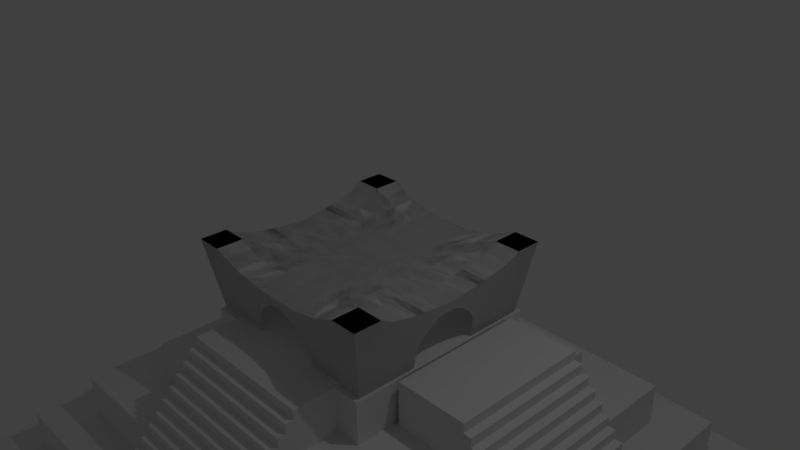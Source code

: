 # Source: Pyramid.blend  (saved by Blender 2.78.0; exported with 4.5.12 LTS)
import bpy
from mathutils import Matrix  # noqa: F401  (used for matrix-valued properties, if any)

bpy.ops.wm.read_factory_settings(use_empty=True)
scene = bpy.context.scene
scene.name = 'Scene'

# ---- collections
col_collection_1 = bpy.data.collections.new('Collection 1'); scene.collection.children.link(col_collection_1)

# ---- materials (node trees are filled in below, after node groups)
mat_material_008 = bpy.data.materials.new('Material.008')
mat_material_008.alpha_threshold = 0.0
mat_material_008.use_transparent_shadow = False
mat_material_008.roughness = 0.5
mat_material_008.line_color = (0.0, 0.0, 0.0, 1.0)
mat_material_009 = bpy.data.materials.new('Material.009')
mat_material_009.alpha_threshold = 0.0
mat_material_009.use_transparent_shadow = False
mat_material_009.roughness = 0.5
mat_material_009.line_color = (0.0, 0.0, 0.0, 1.0)
mat_material = bpy.data.materials.new('Material')
mat_material.alpha_threshold = 0.0
mat_material.use_transparent_shadow = False
mat_material.roughness = 0.5
mat_material.line_color = (0.0, 0.0, 0.0, 1.0)
mat_material_003 = bpy.data.materials.new('Material.003')
mat_material_003.alpha_threshold = 0.0
mat_material_003.use_transparent_shadow = False
mat_material_003.roughness = 0.5
mat_material_003.line_color = (0.0, 0.0, 0.0, 1.0)

# ---- material node trees

# ---- world
world_world = bpy.data.worlds.new('World'); scene.world = world_world
world_world.color = (0.05088, 0.05088, 0.05088)
world_world.use_sun_shadow = False
world_world.sun_shadow_jitter_overblur = 0.0
world_world.cycles.sampling_method = 'MANUAL'

# ---- cameras
cam_camera = bpy.data.cameras.new('Camera')
cam_camera.clip_end = 100.0
cam_camera.lens = 35.0
cam_camera.sensor_width = 32.0
cam_camera.sensor_height = 18.0
cam_camera.ortho_scale = 7.314
cam_camera.dof.focus_distance = 0.0
cam_camera.dof.aperture_fstop = 128.0

# ---- lights
light_lamp = bpy.data.lights.new('Lamp', 'POINT')
light_lamp.transmission_factor = 0.0
light_lamp.cutoff_distance = 30.0
light_lamp.energy = 100.0
light_lamp.shadow_buffer_clip_start = 1.001
light_lamp.shadow_soft_size = 0.1
light_lamp.shadow_maximum_resolution = 0.006
light_lamp.use_absolute_resolution = True

# ---- meshes
me_cube = bpy.data.meshes.new('Cube')
me_cube.from_pydata([(-4.867, -4.836, -4.972), (-1.384, -1.431, -0.8363), (-4.867, -4.836, -4.352), (-4.359, -4.318, -4.352), (-4.359, -4.318, -3.868), (-3.924, -3.944, -3.868), (-3.924, -3.944, -3.207), (-3.364, -3.429, -3.207), (-3.364, -3.429, -2.647), (-2.762, -2.792, -2.647), (-2.762, -2.792, -2.017), (-2.026, -2.021, -2.017), (-2.026, -2.021, -1.447), (-1.384, -1.431, -1.447), (0.0, 0.0, -4.972), (0.0, 0.0, -0.8363), (0.0, -1.431, -1.447), (0.0, -2.021, -1.447), (0.0, -2.021, -2.017), (0.0, -2.792, -2.017), (0.0, -2.792, -2.647), (0.0, -3.429, -2.647), (0.0, -3.429, -3.207), (0.0, -3.944, -3.207), (0.0, -3.944, -3.868), (0.0, -4.318, -3.868), (0.0, -4.318, -4.352), (0.0, -4.836, -4.352), (0.0, -1.431, -0.8363), (0.0, -4.836, -4.972), (-4.867, 0.0, -4.972), (-1.384, 0.0, -0.8363), (-4.867, 0.0, -4.352), (-4.359, 0.0, -4.352), (-4.359, 0.0, -3.868), (-3.924, 0.0, -3.868), (-3.924, 0.0, -3.207), (-3.364, 0.0, -3.207), (-3.364, 0.0, -2.647), (-2.762, 0.0, -2.647), (-2.762, 0.0, -2.017), (-2.026, 0.0, -2.017), (-2.026, 0.0, -1.447), (-1.384, 0.0, -1.447), (-2.026, -2.021, -1.447)], [], [(16, 28, 1, 13), (15, 31, 1, 28), (29, 27, 2, 0), (27, 26, 3, 2), (26, 25, 4, 3), (25, 24, 5, 4), (24, 23, 6, 5), (23, 22, 7, 6), (22, 21, 8, 7), (21, 20, 9, 8), (20, 19, 10, 9), (19, 18, 11, 10), (18, 17, 12, 11), (17, 16, 13, 12), (30, 14, 29, 0), (12, 13, 43, 42), (11, 12, 42, 41), (10, 11, 41, 40), (9, 10, 40, 39), (8, 9, 39, 38), (7, 8, 38, 37), (6, 7, 37, 36), (5, 6, 36, 35), (4, 5, 35, 34), (3, 4, 34, 33), (2, 3, 33, 32), (0, 2, 32, 30), (13, 1, 31, 43)])
me_cube.materials.append(mat_material_008)
me_cube.use_remesh_preserve_volume = False
me_cube.use_remesh_preserve_attributes = False
me_cube.use_mirror_vertex_groups = False
me_cube.update()
me_cube_003 = bpy.data.meshes.new('Cube.003')
me_cube_003.from_pydata([(-1.1, -0.09625, -0.05743), (-1.506, -1.54, 0.1961), (-1.344, -1.354, -0.85), (-0.5513, -0.2887, -0.03996), (-1.344, -0.677, -0.85), (-1.344, -1.015, -0.85), (-1.506, -1.155, 0.1961), (-1.482, -0.7804, 0.03848), (-1.472, -0.385, -0.02593), (-1.344, -0.8462, -0.85), (-1.49, -0.9833, 0.0947), (-1.344, -0.4994, -0.85), (-1.476, -0.5775, 0.001066), (-0.1838, -0.2887, -0.05044), (-1.468, -0.1925, -0.04693), (-0.3766, -1.499, -0.04004), (-0.7532, -1.511, 0.03287), (-1.13, -1.54, 0.1961), (-1.103, -0.2887, -0.03643), (-0.7351, -0.2887, -0.03643), (-1.44, -0.18, -0.2393), (-0.7331, -0.09625, -0.05743), (-0.3665, -0.09625, -0.05743), (-1.443, -0.5601, -0.2117), (-0.6722, -0.677, -0.85), (-1.008, -0.677, -0.85), (-1.454, -0.949, -0.1415), (-0.6722, -1.015, -0.85), (-1.008, -1.015, -0.85), (-1.426, -0.3046, -0.3224), (-0.6722, -0.8462, -0.85), (-1.008, -0.8462, -0.85), (-1.448, -0.7545, -0.1836), (-0.6722, -0.4994, -0.85), (-1.008, -0.4994, -0.85), (-1.466, -1.12, -0.06546), (-0.3675, -0.2887, -0.04349), (-1.008, -1.354, -0.85), (-0.6722, -1.354, -0.85), (-1.104, -0.385, -0.02593), (-0.7361, -0.385, -0.03371), (-0.368, -0.385, -0.04004), (-1.112, -0.7804, 0.03848), (-0.7411, -0.7804, 0.01153), (-0.3706, -0.7804, -0.04004), (-1.13, -1.155, 0.1961), (-0.7532, -1.155, 0.03287), (-0.3766, -1.155, -0.04004), (-1.118, -0.9833, 0.0947), (-0.7451, -0.9833, 0.03287), (-0.3726, -0.9833, -0.04004), (-1.107, -0.5775, 0.001066), (-0.7381, -0.5775, -0.0106), (-0.369, -0.5775, -0.04004), (-1.101, -0.1925, -0.04693), (-0.7341, -0.1925, -0.04693), (-0.367, -0.1925, -0.04693), (-1.425, -1.447, -0.327), (-1.47, -0.2887, -0.03643), (-1.425, -1.085, -0.327), (-1.413, -0.7287, -0.4058), (-1.404, -0.435, -0.4649), (-1.417, -0.9148, -0.3777), (-1.391, -0.4751, -0.5452), (-0.09163, -0.09625, -0.06136), (-0.276, -0.385, -0.04438), (-0.7127, -1.432, -0.4086), (-1.069, -1.447, -0.327), (-0.2749, -0.09625, -0.05874), (-1.385, -1.05, -0.5885), (-1.379, -0.7028, -0.6279), (-1.381, -0.8805, -0.6138), (-1.377, -0.4927, -0.6372), (-1.444, -0.1, -0.2108), (-1.466, -1.493, -0.06546), (-0.6924, -1.393, -0.6293), (-1.039, -1.4, -0.5885), (-1.385, -1.4, -0.5885), (-0.184, -0.385, -0.04872), (-0.1853, -0.7804, -0.04872), (-0.1883, -1.155, -0.04872), (-0.1863, -0.9833, -0.04872), (-0.1845, -0.5775, -0.04872), (-0.1835, -0.1925, -0.05217), (-0.1883, -1.498, -0.04872), (-0.2824, -1.498, -0.04438), (-0.5649, -1.504, -0.003587), (-0.5498, -0.09625, -0.05743), (-1.466, -0.09625, -0.05743), (-0.5041, -0.677, -0.85), (-0.5041, -1.015, -0.85), (-0.5041, -0.8462, -0.85), (-0.5041, -0.4994, -0.85), (-0.1833, -0.09625, -0.06005), (-0.5041, -1.354, -0.85), (-0.5521, -0.385, -0.03785), (-0.5558, -0.7804, -0.01425), (-0.5649, -1.155, -0.003586), (-0.5588, -0.9833, -0.003585), (-0.5536, -0.5775, -0.03018), (-0.5506, -0.1925, -0.04693), (-0.4718, -1.404, -0.5666), (-0.5, -1.381, -0.7011), (-0.3713, -1.435, -0.3944), (-0.7329, -1.472, -0.1879), (-1.099, -1.493, -0.06546), (-0.1977, -1.461, -0.249), (-0.434, -1.42, -0.478), (-0.2779, -0.7804, -0.04438), (-0.2824, -1.155, -0.04438), (-0.2794, -0.9833, -0.04438), (-0.2768, -0.5775, -0.04438), (-0.2753, -0.1925, -0.04955), (-0.2893, -1.449, -0.3145), (-0.09201, -0.385, -0.05306), (-0.09264, -0.7804, -0.05306), (-0.09415, -1.155, -0.05306), (-0.09314, -0.9833, -0.05306), (-0.09226, -0.5775, -0.05306), (-0.09176, -0.1925, -0.05478), (-0.1109, -1.468, -0.2065), (-0.09415, -1.497, -0.05306), (-1.432, -0.2548, -0.2842), (-0.2757, -0.2887, -0.04696), (-0.09189, -0.2887, -0.05392), (-1.446, -1.103, -0.1962), (-1.431, -0.7416, -0.2947), (-1.416, -0.377, -0.3883), (-1.436, -0.9319, -0.2596), (-1.416, -0.5176, -0.3868), (-0.7228, -1.452, -0.2982), (-1.084, -1.47, -0.1962), (-1.446, -1.47, -0.1962), (-0.4529, -1.412, -0.5223), (-1.365, -1.033, -0.7193), (-1.362, -0.6899, -0.7389), (-1.363, -0.8634, -0.7319), (-1.361, -0.496, -0.7436), (-0.6823, -1.374, -0.7397), (-1.023, -1.377, -0.7193), (-1.365, -1.377, -0.7193), (-0.5021, -1.367, -0.7756), (1.1, -0.09625, -0.05743), (1.506, -1.54, 0.1961), (1.344, -1.354, -0.85), (0.5513, -0.2887, -0.03996), (1.344, -0.677, -0.85), (1.344, -1.015, -0.85), (1.506, -1.155, 0.1961), (1.482, -0.7804, 0.03848), (1.472, -0.385, -0.02593), (1.344, -0.8462, -0.85), (1.49, -0.9833, 0.0947), (1.344, -0.4994, -0.85), (1.476, -0.5775, 0.001066), (0.1838, -0.2887, -0.05044), (1.468, -0.1925, -0.04693), (0.0, -1.496, -0.0574), (0.0, -0.385, -0.0574), (0.0, -0.7804, -0.0574), (0.0, -1.155, -0.0574), (0.0, -0.9833, -0.0574), (0.0, -0.5775, -0.0574), (0.0, -0.1925, -0.0574), (0.3766, -1.499, -0.04004), (0.7532, -1.511, 0.03287), (1.13, -1.54, 0.1961), (0.0, -1.471, -0.1929), (1.103, -0.2887, -0.03643), (0.7351, -0.2887, -0.03643), (1.44, -0.18, -0.2393), (0.7331, -0.09625, -0.05743), (0.3665, -0.09625, -0.05743), (1.443, -0.5601, -0.2117), (0.6722, -0.677, -0.85), (1.008, -0.677, -0.85), (1.454, -0.949, -0.1415), (0.6722, -1.015, -0.85), (1.008, -1.015, -0.85), (1.426, -0.3046, -0.3224), (0.6722, -0.8462, -0.85), (1.008, -0.8462, -0.85), (1.448, -0.7545, -0.1836), (0.6722, -0.4994, -0.85), (1.008, -0.4994, -0.85), (1.466, -1.12, -0.06546), (0.3675, -0.2887, -0.04349), (0.0, -0.2887, -0.0574), (1.008, -1.354, -0.85), (0.6722, -1.354, -0.85), (1.104, -0.385, -0.02593), (0.7361, -0.385, -0.03371), (0.368, -0.385, -0.04004), (1.112, -0.7804, 0.03848), (0.7411, -0.7804, 0.01153), (0.3706, -0.7804, -0.04004), (1.13, -1.155, 0.1961), (0.7532, -1.155, 0.03287), (0.3766, -1.155, -0.04004), (1.118, -0.9833, 0.0947), (0.7451, -0.9833, 0.03287), (0.3726, -0.9833, -0.04004), (1.107, -0.5775, 0.001066), (0.7381, -0.5775, -0.0106), (0.369, -0.5775, -0.04004), (1.101, -0.1925, -0.04693), (0.7341, -0.1925, -0.04693), (0.367, -0.1925, -0.04693), (1.425, -1.447, -0.327), (1.47, -0.2887, -0.03643), (1.425, -1.085, -0.327), (1.413, -0.7287, -0.4058), (1.404, -0.435, -0.4649), (1.417, -0.9148, -0.3777), (1.391, -0.4751, -0.5452), (0.09163, -0.09625, -0.06136), (0.276, -0.385, -0.04438), (0.7127, -1.432, -0.4086), (1.069, -1.447, -0.327), (0.2749, -0.09625, -0.05874), (1.385, -1.05, -0.5885), (1.379, -0.7028, -0.6279), (0.0, -0.09625, -0.06266), (1.381, -0.8805, -0.6138), (1.377, -0.4927, -0.6372), (1.444, -0.1, -0.2108), (1.466, -1.493, -0.06546), (0.6924, -1.393, -0.6293), (1.039, -1.4, -0.5885), (1.385, -1.4, -0.5885), (0.184, -0.385, -0.04872), (0.1853, -0.7804, -0.04872), (0.1883, -1.155, -0.04872), (0.1863, -0.9833, -0.04872), (0.1845, -0.5775, -0.04872), (0.1835, -0.1925, -0.05217), (0.1883, -1.498, -0.04872), (0.2824, -1.498, -0.04438), (0.5649, -1.504, -0.003587), (0.5498, -0.09625, -0.05743), (1.466, -0.09625, -0.05743), (0.5041, -0.677, -0.85), (0.5041, -1.015, -0.85), (0.5041, -0.8462, -0.85), (0.5041, -0.4994, -0.85), (0.1833, -0.09625, -0.06005), (0.5041, -1.354, -0.85), (0.5521, -0.385, -0.03785), (0.5558, -0.7804, -0.01425), (0.5649, -1.155, -0.003586), (0.5588, -0.9833, -0.003585), (0.5536, -0.5775, -0.03018), (0.5506, -0.1925, -0.04693), (0.4718, -1.404, -0.5666), (0.5, -1.381, -0.7011), (0.3713, -1.435, -0.3944), (0.7329, -1.472, -0.1879), (1.099, -1.493, -0.06546), (0.1977, -1.461, -0.249), (0.434, -1.42, -0.478), (0.2779, -0.7804, -0.04438), (0.2824, -1.155, -0.04438), (0.2794, -0.9833, -0.04438), (0.2768, -0.5775, -0.04438), (0.2753, -0.1925, -0.04955), (0.2893, -1.449, -0.3145), (0.09201, -0.385, -0.05306), (0.09264, -0.7804, -0.05306), (0.09415, -1.155, -0.05306), (0.09314, -0.9833, -0.05306), (0.09226, -0.5775, -0.05306), (0.09176, -0.1925, -0.05478), (0.1109, -1.468, -0.2065), (0.09415, -1.497, -0.05306), (1.432, -0.2548, -0.2842), (0.2757, -0.2887, -0.04696), (0.09189, -0.2887, -0.05392), (1.446, -1.103, -0.1962), (1.431, -0.7416, -0.2947), (1.416, -0.377, -0.3883), (1.436, -0.9319, -0.2596), (1.416, -0.5176, -0.3868), (0.7228, -1.452, -0.2982), (1.084, -1.47, -0.1962), (1.446, -1.47, -0.1962), (0.4529, -1.412, -0.5223), (1.365, -1.033, -0.7193), (1.362, -0.6899, -0.7389), (1.363, -0.8634, -0.7319), (1.361, -0.496, -0.7436), (0.6823, -1.374, -0.7397), (1.023, -1.377, -0.7193), (1.365, -1.377, -0.7193), (0.5021, -1.367, -0.7756), (0.0, -1.015, -0.85), (0.0, -1.354, -0.85), (0.0, -1.015, -0.85), (0.0, -0.8462, -0.85), (0.0, -0.677, -0.85), (0.0, -0.8462, -0.85), (0.0, -0.677, -0.85), (0.0, -0.4994, -0.85), (-1.1, 0.09625, -0.05743), (-1.506, 1.54, 0.1961), (-1.344, 1.354, -0.85), (-1.464, 0.0, -0.06793), (-0.5513, 0.2887, -0.03996), (-1.344, 0.677, -0.85), (-1.344, 1.015, -0.85), (-1.506, 1.155, 0.1961), (-1.482, 0.7804, 0.03848), (-1.472, 0.385, -0.02593), (-1.344, 0.8462, -0.85), (-1.49, 0.9833, 0.0947), (-1.344, 0.4994, -0.85), (-1.476, 0.5775, 0.001066), (-0.1838, 0.2887, -0.05044), (-1.468, 0.1925, -0.04693), (-0.3766, 1.499, -0.04004), (-0.7532, 1.511, 0.03287), (-1.13, 1.54, 0.1961), (-1.103, 0.2887, -0.03643), (-0.7351, 0.2887, -0.03643), (-1.44, 0.18, -0.2393), (-0.7331, 0.09625, -0.05743), (-0.3665, 0.09625, -0.05743), (-1.443, 0.5601, -0.2117), (-0.6722, 0.677, -0.85), (-1.008, 0.677, -0.85), (-1.454, 0.949, -0.1415), (-0.6722, 1.015, -0.85), (-1.008, 1.015, -0.85), (-1.426, 0.3046, -0.3224), (-0.6722, 0.8462, -0.85), (-1.008, 0.8462, -0.85), (-1.448, 0.7545, -0.1836), (-0.6722, 0.4994, -0.85), (-1.008, 0.4994, -0.85), (-1.466, 1.12, -0.06546), (-0.3675, 0.2887, -0.04349), (-1.008, 1.354, -0.85), (-0.6722, 1.354, -0.85), (-1.445, 0.0, -0.2008), (-1.098, 0.0, -0.06793), (-0.7321, 0.0, -0.06793), (-0.366, 0.0, -0.06793), (-1.104, 0.385, -0.02593), (-0.7361, 0.385, -0.03371), (-0.368, 0.385, -0.04004), (-1.112, 0.7804, 0.03848), (-0.7411, 0.7804, 0.01153), (-0.3706, 0.7804, -0.04004), (-1.13, 1.155, 0.1961), (-0.7532, 1.155, 0.03287), (-0.3766, 1.155, -0.04004), (-1.118, 0.9833, 0.0947), (-0.7451, 0.9833, 0.03287), (-0.3726, 0.9833, -0.04004), (-1.107, 0.5775, 0.001066), (-0.7381, 0.5775, -0.0106), (-0.369, 0.5775, -0.04004), (-1.101, 0.1925, -0.04693), (-0.7341, 0.1925, -0.04693), (-0.367, 0.1925, -0.04693), (-1.425, 1.447, -0.327), (-1.47, 0.2887, -0.03643), (-1.425, 1.085, -0.327), (-1.413, 0.7287, -0.4058), (-1.404, 0.435, -0.4649), (-1.417, 0.9148, -0.3777), (-1.391, 0.4751, -0.5452), (-0.09163, 0.09625, -0.06136), (-0.2745, 0.0, -0.06793), (-0.276, 0.385, -0.04438), (-0.7127, 1.432, -0.4086), (-1.069, 1.447, -0.327), (-0.2749, 0.09625, -0.05874), (-1.385, 1.05, -0.5885), (-1.379, 0.7028, -0.6279), (-1.381, 0.8805, -0.6138), (-1.377, 0.4927, -0.6372), (-1.444, 0.1, -0.2108), (-1.466, 1.493, -0.06546), (-0.6924, 1.393, -0.6293), (-1.039, 1.4, -0.5885), (-1.385, 1.4, -0.5885), (-0.183, 0.0, -0.06793), (-0.184, 0.385, -0.04872), (-0.1853, 0.7804, -0.04872), (-0.1883, 1.155, -0.04872), (-0.1863, 0.9833, -0.04872), (-0.1845, 0.5775, -0.04872), (-0.1835, 0.1925, -0.05217), (-0.1883, 1.498, -0.04872), (-0.2824, 1.498, -0.04438), (-0.5649, 1.504, -0.003587), (-0.5498, 0.09625, -0.05743), (-1.466, 0.09625, -0.05743), (-0.5041, 0.677, -0.85), (-0.5041, 1.015, -0.85), (-0.5041, 0.8462, -0.85), (-0.5041, 0.4994, -0.85), (-0.1833, 0.09625, -0.06005), (-0.5041, 1.354, -0.85), (-0.5491, 0.0, -0.06793), (-0.5521, 0.385, -0.03785), (-0.5558, 0.7804, -0.01425), (-0.5649, 1.155, -0.003586), (-0.5588, 0.9833, -0.003585), (-0.5536, 0.5775, -0.03018), (-0.5506, 0.1925, -0.04693), (-0.4718, 1.404, -0.5666), (-0.5, 1.381, -0.7011), (-0.3713, 1.435, -0.3944), (-0.7329, 1.472, -0.1879), (-1.099, 1.493, -0.06546), (-0.1977, 1.461, -0.249), (-0.434, 1.42, -0.478), (-0.2779, 0.7804, -0.04438), (-0.2824, 1.155, -0.04438), (-0.2794, 0.9833, -0.04438), (-0.2768, 0.5775, -0.04438), (-0.2753, 0.1925, -0.04955), (-0.2893, 1.449, -0.3145), (-0.09151, 0.0, -0.06793), (-0.09201, 0.385, -0.05306), (-0.09264, 0.7804, -0.05306), (-0.09415, 1.155, -0.05306), (-0.09314, 0.9833, -0.05306), (-0.09226, 0.5775, -0.05306), (-0.09176, 0.1925, -0.05478), (-0.1109, 1.468, -0.2065), (-0.09415, 1.497, -0.05306), (-1.432, 0.2548, -0.2842), (-0.2757, 0.2887, -0.04696), (-0.09189, 0.2887, -0.05392), (-1.446, 1.103, -0.1962), (-1.431, 0.7416, -0.2947), (-1.416, 0.377, -0.3883), (-1.436, 0.9319, -0.2596), (-1.416, 0.5176, -0.3868), (-0.7228, 1.452, -0.2982), (-1.084, 1.47, -0.1962), (-1.446, 1.47, -0.1962), (-0.4529, 1.412, -0.5223), (-1.365, 1.033, -0.7193), (-1.362, 0.6899, -0.7389), (-1.363, 0.8634, -0.7319), (-1.361, 0.496, -0.7436), (-0.6823, 1.374, -0.7397), (-1.023, 1.377, -0.7193), (-1.365, 1.377, -0.7193), (-0.5021, 1.367, -0.7756), (-1.344, 0.0, -0.85), (-1.008, 0.0, -0.85), (-0.6722, 0.0, -0.85), (-1.008, 0.0, -0.85), (-0.6722, 0.0, -0.85), (-0.5041, 0.0, -0.85), (-0.5041, 0.0, -0.85), (1.1, 0.09625, -0.05743), (1.506, 1.54, 0.1961), (1.344, 1.354, -0.85), (1.464, 0.0, -0.06793), (0.5513, 0.2887, -0.03996), (1.344, 0.677, -0.85), (1.344, 1.015, -0.85), (1.506, 1.155, 0.1961), (1.482, 0.7804, 0.03848), (1.472, 0.385, -0.02593), (1.344, 0.8462, -0.85), (1.49, 0.9833, 0.0947), (1.344, 0.4994, -0.85), (1.476, 0.5775, 0.001066), (0.1838, 0.2887, -0.05044), (1.468, 0.1925, -0.04693), (0.0, 1.496, -0.0574), (0.0, 0.0, -0.06793), (0.0, 0.385, -0.0574), (0.0, 0.7804, -0.0574), (0.0, 1.155, -0.0574), (0.0, 0.9833, -0.0574), (0.0, 0.5775, -0.0574), (0.0, 0.1925, -0.0574), (0.3766, 1.499, -0.04004), (0.7532, 1.511, 0.03287), (1.13, 1.54, 0.1961), (0.0, 1.471, -0.1929), (1.103, 0.2887, -0.03643), (0.7351, 0.2887, -0.03643), (1.44, 0.18, -0.2393), (0.7331, 0.09625, -0.05743), (0.3665, 0.09625, -0.05743), (1.443, 0.5601, -0.2117), (0.6722, 0.677, -0.85), (1.008, 0.677, -0.85), (1.454, 0.949, -0.1415), (0.6722, 1.015, -0.85), (1.008, 1.015, -0.85), (1.426, 0.3046, -0.3224), (0.6722, 0.8462, -0.85), (1.008, 0.8462, -0.85), (1.448, 0.7545, -0.1836), (0.6722, 0.4994, -0.85), (1.008, 0.4994, -0.85), (1.466, 1.12, -0.06546), (0.3675, 0.2887, -0.04349), (0.0, 0.2887, -0.0574), (1.008, 1.354, -0.85), (0.6722, 1.354, -0.85), (1.445, 0.0, -0.2008), (1.098, 0.0, -0.06793), (0.7321, 0.0, -0.06793), (0.366, 0.0, -0.06793), (1.104, 0.385, -0.02593), (0.7361, 0.385, -0.03371), (0.368, 0.385, -0.04004), (1.112, 0.7804, 0.03848), (0.7411, 0.7804, 0.01153), (0.3706, 0.7804, -0.04004), (1.13, 1.155, 0.1961), (0.7532, 1.155, 0.03287), (0.3766, 1.155, -0.04004), (1.118, 0.9833, 0.0947), (0.7451, 0.9833, 0.03287), (0.3726, 0.9833, -0.04004), (1.107, 0.5775, 0.001066), (0.7381, 0.5775, -0.0106), (0.369, 0.5775, -0.04004), (1.101, 0.1925, -0.04693), (0.7341, 0.1925, -0.04693), (0.367, 0.1925, -0.04693), (1.425, 1.447, -0.327), (1.47, 0.2887, -0.03643), (1.425, 1.085, -0.327), (1.413, 0.7287, -0.4058), (1.404, 0.435, -0.4649), (1.417, 0.9148, -0.3777), (1.391, 0.4751, -0.5452), (0.09163, 0.09625, -0.06136), (0.2745, 0.0, -0.06793), (0.276, 0.385, -0.04438), (0.7127, 1.432, -0.4086), (1.069, 1.447, -0.327), (0.2749, 0.09625, -0.05874), (1.385, 1.05, -0.5885), (1.379, 0.7028, -0.6279), (0.0, 0.09625, -0.06266), (1.381, 0.8805, -0.6138), (1.377, 0.4927, -0.6372), (1.444, 0.1, -0.2108), (1.466, 1.493, -0.06546), (0.6924, 1.393, -0.6293), (1.039, 1.4, -0.5885), (1.385, 1.4, -0.5885), (0.183, 0.0, -0.06793), (0.184, 0.385, -0.04872), (0.1853, 0.7804, -0.04872), (0.1883, 1.155, -0.04872), (0.1863, 0.9833, -0.04872), (0.1845, 0.5775, -0.04872), (0.1835, 0.1925, -0.05217), (0.1883, 1.498, -0.04872), (0.2824, 1.498, -0.04438), (0.5649, 1.504, -0.003587), (0.5498, 0.09625, -0.05743), (1.466, 0.09625, -0.05743), (0.5041, 0.677, -0.85), (0.5041, 1.015, -0.85), (0.5041, 0.8462, -0.85), (0.5041, 0.4994, -0.85), (0.1833, 0.09625, -0.06005), (0.5041, 1.354, -0.85), (0.5491, 0.0, -0.06793), (0.5521, 0.385, -0.03785), (0.5558, 0.7804, -0.01425), (0.5649, 1.155, -0.003586), (0.5588, 0.9833, -0.003585), (0.5536, 0.5775, -0.03018), (0.5506, 0.1925, -0.04693), (0.4718, 1.404, -0.5666), (0.5, 1.381, -0.7011), (0.3713, 1.435, -0.3944), (0.7329, 1.472, -0.1879), (1.099, 1.493, -0.06546), (0.1977, 1.461, -0.249), (0.434, 1.42, -0.478), (0.2779, 0.7804, -0.04438), (0.2824, 1.155, -0.04438), (0.2794, 0.9833, -0.04438), (0.2768, 0.5775, -0.04438), (0.2753, 0.1925, -0.04955), (0.2893, 1.449, -0.3145), (0.09151, 0.0, -0.06793), (0.09201, 0.385, -0.05306), (0.09264, 0.7804, -0.05306), (0.09415, 1.155, -0.05306), (0.09314, 0.9833, -0.05306), (0.09226, 0.5775, -0.05306), (0.09176, 0.1925, -0.05478), (0.1109, 1.468, -0.2065), (0.09415, 1.497, -0.05306), (1.432, 0.2548, -0.2842), (0.2757, 0.2887, -0.04696), (0.09189, 0.2887, -0.05392), (1.446, 1.103, -0.1962), (1.431, 0.7416, -0.2947), (1.416, 0.377, -0.3883), (1.436, 0.9319, -0.2596), (1.416, 0.5176, -0.3868), (0.7228, 1.452, -0.2982), (1.084, 1.47, -0.1962), (1.446, 1.47, -0.1962), (0.4529, 1.412, -0.5223), (1.365, 1.033, -0.7193), (1.362, 0.6899, -0.7389), (1.363, 0.8634, -0.7319), (1.361, 0.496, -0.7436), (0.6823, 1.374, -0.7397), (1.023, 1.377, -0.7193), (1.365, 1.377, -0.7193), (0.5021, 1.367, -0.7756), (0.0, 1.015, -0.85), (0.0, 1.354, -0.85), (0.0, 1.015, -0.85), (0.0, 0.8462, -0.85), (0.0, 0.677, -0.85), (0.0, 0.8462, -0.85), (0.0, 0.677, -0.85), (0.0, 0.4994, -0.85), (1.344, 0.0, -0.85), (1.008, 0.0, -0.85), (0.6722, 0.0, -0.85), (1.008, 0.0, -0.85), (0.6722, 0.0, -0.85), (0.5041, 0.0, -0.85), (0.5041, 0.0, -0.85), (0.0, 0.0, -0.85), (-0.5041, -1.354, -0.85), (-0.5021, -1.367, -0.7756)], [], [(105, 17, 1, 74), (74, 1, 6, 35), (18, 58, 8, 39), (45, 6, 1, 17), (51, 12, 7, 42), (23, 12, 8, 29), (73, 88, 305, 342), (26, 10, 7, 32), (48, 10, 6, 45), (42, 7, 10, 48), (35, 6, 10, 26), (32, 7, 12, 23), (39, 8, 12, 51), (122, 58, 14, 20), (0, 88, 14, 54), (5, 28, 37, 2), (28, 27, 38, 37), (133, 107, 104, 130), (55, 54, 18, 19), (163, 119, 124, 187), (125, 35, 26, 128), (11, 34, 25, 4), (34, 33, 24, 25), (372, 345, 22, 68), (9, 31, 28, 5), (31, 30, 27, 28), (130, 104, 105, 131), (4, 25, 31, 9), (25, 24, 30, 31), (80, 109, 85, 84), (424, 386, 93, 64), (386, 372, 68, 93), (126, 32, 23, 129), (29, 8, 58, 122), (83, 112, 123, 13), (128, 26, 32, 126), (68, 22, 56, 112), (87, 21, 55, 100), (21, 0, 54, 55), (65, 41, 53, 111), (95, 40, 52, 99), (40, 39, 51, 52), (108, 44, 50, 110), (96, 43, 49, 98), (43, 42, 48, 49), (110, 50, 47, 109), (98, 49, 46, 97), (49, 48, 45, 46), (111, 53, 44, 108), (99, 52, 43, 96), (52, 51, 42, 43), (109, 47, 15, 85), (97, 46, 16, 86), (46, 45, 17, 16), (123, 36, 41, 65), (3, 19, 40, 95), (19, 18, 39, 40), (113, 85, 15, 103), (107, 86, 16, 104), (104, 16, 17, 105), (75, 66, 67, 76), (102, 101, 66, 75), (404, 344, 21, 87), (70, 60, 63, 72), (69, 59, 62, 71), (71, 62, 60, 70), (343, 305, 88, 0), (477, 424, 64, 222), (77, 57, 59, 69), (76, 67, 57, 77), (139, 76, 77, 140), (140, 77, 69, 134), (344, 343, 0, 21), (112, 56, 36, 123), (136, 71, 70, 135), (134, 69, 71, 136), (135, 70, 72, 137), (100, 55, 19, 3), (141, 102, 75, 138), (138, 75, 76, 139), (120, 121, 84, 106), (124, 13, 78, 114), (116, 80, 84, 121), (118, 82, 79, 115), (117, 81, 80, 116), (115, 79, 81, 117), (114, 78, 82, 118), (64, 93, 83, 119), (106, 84, 85, 113), (13, 123, 65, 78), (103, 15, 86, 107), (36, 3, 95, 41), (47, 97, 86, 15), (53, 99, 96, 44), (50, 98, 97, 47), (44, 96, 98, 50), (41, 95, 99, 53), (22, 87, 100, 56), (119, 83, 13, 124), (345, 404, 87, 22), (24, 89, 91, 30), (30, 91, 90, 27), (33, 92, 89, 24), (56, 100, 3, 36), (27, 90, 94, 38), (20, 14, 88, 73), (129, 23, 29, 127), (132, 74, 35, 125), (131, 105, 74, 132), (82, 111, 108, 79), (81, 110, 109, 80), (79, 108, 110, 81), (78, 65, 111, 82), (93, 68, 112, 83), (222, 64, 119, 163), (158, 114, 118, 162), (159, 115, 117, 161), (161, 117, 116, 160), (162, 118, 115, 159), (160, 116, 121, 157), (187, 124, 114, 158), (167, 157, 121, 120), (54, 14, 58, 18), (67, 131, 132, 57), (57, 132, 125, 59), (63, 129, 127, 61), (62, 128, 126, 60), (60, 126, 129, 63), (66, 130, 131, 67), (59, 125, 128, 62), (101, 133, 130, 66), (38, 138, 139, 37), (94, 141, 138, 38), (4, 135, 137, 11), (5, 134, 136, 9), (9, 136, 135, 4), (2, 140, 134, 5), (37, 139, 140, 2), (94, 90, 294, 295), (90, 91, 297, 296), (91, 89, 298, 299), (89, 92, 301, 300), (34, 11, 453, 454), (33, 34, 456, 455), (92, 33, 457, 458), (301, 92, 459, 637), (257, 226, 143, 166), (226, 185, 148, 143), (168, 190, 150, 209), (196, 166, 143, 148), (202, 193, 149, 154), (173, 179, 150, 154), (225, 510, 463, 240), (176, 182, 149, 152), (199, 196, 148, 152), (193, 199, 152, 149), (185, 176, 152, 148), (182, 173, 154, 149), (190, 202, 154, 150), (274, 170, 156, 209), (142, 205, 156, 240), (147, 144, 188, 178), (178, 188, 189, 177), (285, 282, 256, 259), (206, 169, 168, 205), (163, 187, 276, 271), (277, 280, 176, 185), (153, 146, 175, 184), (184, 175, 174, 183), (540, 219, 172, 513), (151, 147, 178, 181), (181, 178, 177, 180), (282, 283, 257, 256), (146, 151, 181, 175), (175, 181, 180, 174), (232, 236, 237, 261), (593, 215, 245, 555), (555, 245, 219, 540), (278, 281, 173, 182), (179, 274, 209, 150), (235, 155, 275, 264), (280, 278, 182, 176), (219, 264, 207, 172), (239, 252, 206, 171), (171, 206, 205, 142), (216, 263, 204, 192), (247, 251, 203, 191), (191, 203, 202, 190), (260, 262, 201, 195), (248, 250, 200, 194), (194, 200, 199, 193), (262, 261, 198, 201), (250, 249, 197, 200), (200, 197, 196, 199), (263, 260, 195, 204), (251, 248, 194, 203), (203, 194, 193, 202), (261, 237, 164, 198), (249, 238, 165, 197), (197, 165, 166, 196), (275, 216, 192, 186), (145, 247, 191, 169), (169, 191, 190, 168), (265, 255, 164, 237), (259, 256, 165, 238), (256, 257, 166, 165), (227, 228, 218, 217), (254, 227, 217, 253), (573, 239, 171, 512), (221, 224, 214, 211), (220, 223, 213, 210), (223, 221, 211, 213), (511, 142, 240, 463), (477, 222, 215, 593), (229, 220, 210, 208), (228, 229, 208, 218), (291, 292, 229, 228), (292, 286, 220, 229), (512, 171, 142, 511), (264, 275, 186, 207), (288, 287, 221, 223), (286, 288, 223, 220), (287, 289, 224, 221), (252, 145, 169, 206), (293, 290, 227, 254), (290, 291, 228, 227), (272, 258, 236, 273), (276, 266, 230, 155), (268, 273, 236, 232), (270, 267, 231, 234), (269, 268, 232, 233), (267, 269, 233, 231), (266, 270, 234, 230), (215, 271, 235, 245), (258, 265, 237, 236), (155, 230, 216, 275), (255, 259, 238, 164), (186, 192, 247, 145), (198, 164, 238, 249), (204, 195, 248, 251), (201, 198, 249, 250), (195, 201, 250, 248), (192, 204, 251, 247), (172, 207, 252, 239), (271, 276, 155, 235), (513, 172, 239, 573), (174, 180, 243, 241), (180, 177, 242, 243), (183, 174, 241, 244), (207, 186, 145, 252), (177, 189, 246, 242), (170, 225, 240, 156), (281, 279, 179, 173), (284, 277, 185, 226), (283, 284, 226, 257), (234, 231, 260, 263), (233, 232, 261, 262), (231, 233, 262, 260), (230, 234, 263, 216), (245, 235, 264, 219), (222, 163, 271, 215), (158, 162, 270, 266), (159, 161, 269, 267), (161, 160, 268, 269), (162, 159, 267, 270), (160, 157, 273, 268), (187, 158, 266, 276), (167, 272, 273, 157), (205, 168, 209, 156), (218, 208, 284, 283), (208, 210, 277, 284), (214, 212, 279, 281), (213, 211, 278, 280), (211, 214, 281, 278), (217, 218, 283, 282), (210, 213, 280, 277), (253, 217, 282, 285), (189, 188, 291, 290), (246, 189, 290, 293), (146, 153, 289, 287), (147, 151, 288, 286), (151, 146, 287, 288), (144, 147, 286, 292), (188, 144, 292, 291), (246, 295, 294, 242), (242, 296, 297, 243), (243, 299, 298, 241), (241, 300, 301, 244), (184, 631, 630, 153), (183, 632, 633, 184), (244, 635, 634, 183), (301, 637, 636, 244), (415, 382, 303, 320), (382, 338, 309, 303), (321, 346, 311, 365), (352, 320, 303, 309), (358, 349, 310, 315), (326, 332, 311, 315), (381, 342, 305, 397), (329, 335, 310, 313), (355, 352, 309, 313), (349, 355, 313, 310), (338, 329, 313, 309), (335, 326, 315, 310), (346, 358, 315, 311), (433, 323, 317, 365), (302, 361, 317, 397), (308, 304, 340, 331), (331, 340, 341, 330), (444, 441, 414, 417), (362, 322, 321, 361), (483, 507, 435, 430), (436, 439, 329, 338), (314, 307, 328, 337), (337, 328, 327, 336), (372, 376, 325, 345), (312, 308, 331, 334), (334, 331, 330, 333), (441, 442, 415, 414), (307, 312, 334, 328), (328, 334, 333, 327), (389, 393, 394, 419), (424, 371, 402, 386), (386, 402, 376, 372), (437, 440, 326, 335), (332, 433, 365, 311), (392, 316, 434, 422), (439, 437, 335, 329), (376, 422, 363, 325), (396, 410, 362, 324), (324, 362, 361, 302), (373, 421, 360, 348), (405, 409, 359, 347), (347, 359, 358, 346), (418, 420, 357, 351), (406, 408, 356, 350), (350, 356, 355, 349), (420, 419, 354, 357), (408, 407, 353, 356), (356, 353, 352, 355), (421, 418, 351, 360), (409, 406, 350, 359), (359, 350, 349, 358), (419, 394, 318, 354), (407, 395, 319, 353), (353, 319, 320, 352), (434, 373, 348, 339), (306, 405, 347, 322), (322, 347, 346, 321), (423, 413, 318, 394), (417, 414, 319, 395), (414, 415, 320, 319), (383, 384, 375, 374), (412, 383, 374, 411), (404, 396, 324, 344), (378, 380, 370, 367), (377, 379, 369, 366), (379, 378, 367, 369), (343, 302, 397, 305), (477, 547, 371, 424), (385, 377, 366, 364), (384, 385, 364, 375), (450, 451, 385, 384), (451, 445, 377, 385), (344, 324, 302, 343), (422, 434, 339, 363), (447, 446, 378, 379), (445, 447, 379, 377), (446, 448, 380, 378), (410, 306, 322, 362), (452, 449, 383, 412), (449, 450, 384, 383), (431, 416, 393, 432), (435, 425, 387, 316), (427, 432, 393, 389), (429, 426, 388, 391), (428, 427, 389, 390), (426, 428, 390, 388), (425, 429, 391, 387), (371, 430, 392, 402), (416, 423, 394, 393), (316, 387, 373, 434), (413, 417, 395, 318), (339, 348, 405, 306), (354, 318, 395, 407), (360, 351, 406, 409), (357, 354, 407, 408), (351, 357, 408, 406), (348, 360, 409, 405), (325, 363, 410, 396), (430, 435, 316, 392), (345, 325, 396, 404), (327, 333, 400, 398), (333, 330, 399, 400), (336, 327, 398, 401), (363, 339, 306, 410), (330, 341, 403, 399), (323, 381, 397, 317), (440, 438, 332, 326), (443, 436, 338, 382), (442, 443, 382, 415), (391, 388, 418, 421), (390, 389, 419, 420), (388, 390, 420, 418), (387, 391, 421, 373), (402, 392, 422, 376), (547, 483, 430, 371), (478, 482, 429, 425), (479, 481, 428, 426), (481, 480, 427, 428), (482, 479, 426, 429), (480, 476, 432, 427), (507, 478, 425, 435), (487, 431, 432, 476), (361, 321, 365, 317), (375, 364, 443, 442), (364, 366, 436, 443), (370, 368, 438, 440), (369, 367, 437, 439), (367, 370, 440, 437), (374, 375, 442, 441), (366, 369, 439, 436), (411, 374, 441, 444), (341, 340, 450, 449), (403, 341, 449, 452), (307, 314, 448, 446), (308, 312, 447, 445), (312, 307, 446, 447), (304, 308, 445, 451), (340, 304, 451, 450), (403, 623, 622, 399), (399, 624, 625, 400), (400, 627, 626, 398), (398, 628, 629, 401), (337, 454, 453, 314), (336, 455, 456, 337), (401, 458, 457, 336), (629, 637, 459, 401), (584, 486, 461, 551), (551, 461, 467, 505), (488, 533, 469, 514), (520, 467, 461, 486), (526, 473, 468, 517), (493, 473, 469, 499), (550, 566, 463, 510), (496, 471, 468, 502), (523, 471, 467, 520), (517, 468, 471, 523), (505, 467, 471, 496), (502, 468, 473, 493), (514, 469, 473, 526), (602, 533, 475, 490), (460, 566, 475, 529), (466, 498, 508, 462), (498, 497, 509, 508), (613, 586, 583, 610), (530, 529, 488, 489), (483, 599, 604, 507), (605, 505, 496, 608), (472, 504, 495, 465), (504, 503, 494, 495), (540, 513, 492, 544), (470, 501, 498, 466), (501, 500, 497, 498), (610, 583, 584, 611), (465, 495, 501, 470), (495, 494, 500, 501), (558, 588, 563, 562), (593, 555, 571, 539), (555, 540, 544, 571), (606, 502, 493, 609), (499, 469, 533, 602), (561, 591, 603, 474), (608, 496, 502, 606), (544, 492, 531, 591), (565, 491, 530, 579), (491, 460, 529, 530), (541, 516, 528, 590), (574, 515, 527, 578), (515, 514, 526, 527), (587, 519, 525, 589), (575, 518, 524, 577), (518, 517, 523, 524), (589, 525, 522, 588), (577, 524, 521, 576), (524, 523, 520, 521), (590, 528, 519, 587), (578, 527, 518, 575), (527, 526, 517, 518), (588, 522, 484, 563), (576, 521, 485, 564), (521, 520, 486, 485), (603, 506, 516, 541), (464, 489, 515, 574), (489, 488, 514, 515), (592, 563, 484, 582), (586, 564, 485, 583), (583, 485, 486, 584), (552, 542, 543, 553), (581, 580, 542, 552), (573, 512, 491, 565), (546, 535, 538, 549), (545, 534, 537, 548), (548, 537, 535, 546), (511, 463, 566, 460), (477, 593, 539, 547), (554, 532, 534, 545), (553, 543, 532, 554), (619, 553, 554, 620), (620, 554, 545, 614), (512, 511, 460, 491), (591, 531, 506, 603), (616, 548, 546, 615), (614, 545, 548, 616), (615, 546, 549, 617), (579, 530, 489, 464), (621, 581, 552, 618), (618, 552, 553, 619), (600, 601, 562, 585), (604, 474, 556, 594), (596, 558, 562, 601), (598, 560, 557, 595), (597, 559, 558, 596), (595, 557, 559, 597), (594, 556, 560, 598), (539, 571, 561, 599), (585, 562, 563, 592), (474, 603, 541, 556), (582, 484, 564, 586), (506, 464, 574, 516), (522, 576, 564, 484), (528, 578, 575, 519), (525, 577, 576, 522), (519, 575, 577, 525), (516, 574, 578, 528), (492, 565, 579, 531), (599, 561, 474, 604), (513, 573, 565, 492), (494, 567, 569, 500), (500, 569, 568, 497), (503, 570, 567, 494), (531, 579, 464, 506), (497, 568, 572, 509), (490, 475, 566, 550), (609, 493, 499, 607), (612, 551, 505, 605), (611, 584, 551, 612), (560, 590, 587, 557), (559, 589, 588, 558), (557, 587, 589, 559), (556, 541, 590, 560), (571, 544, 591, 561), (547, 539, 599, 483), (478, 594, 598, 482), (479, 595, 597, 481), (481, 597, 596, 480), (482, 598, 595, 479), (480, 596, 601, 476), (507, 604, 594, 478), (487, 476, 601, 600), (529, 475, 533, 488), (543, 611, 612, 532), (532, 612, 605, 534), (538, 609, 607, 536), (537, 608, 606, 535), (535, 606, 609, 538), (542, 610, 611, 543), (534, 605, 608, 537), (580, 613, 610, 542), (509, 618, 619, 508), (572, 621, 618, 509), (465, 615, 617, 472), (466, 614, 616, 470), (470, 616, 615, 465), (462, 620, 614, 466), (508, 619, 620, 462), (572, 568, 622, 623), (568, 569, 625, 624), (569, 567, 626, 627), (567, 570, 629, 628), (504, 472, 630, 631), (503, 504, 633, 632), (570, 503, 634, 635), (629, 570, 636, 637), (141, 94, 638, 639)])
me_cube_003.materials.append(mat_material_009)
me_cube_003.use_remesh_preserve_volume = False
me_cube_003.use_remesh_preserve_attributes = False
me_cube_003.use_mirror_vertex_groups = False
me_cube_003.update()
me_cube_001 = bpy.data.meshes.new('Cube.001')
me_cube_001.from_pydata([(-0.2144, -0.3652, -0.9856), (-0.2144, -0.3652, -0.9856), (1.786, -0.3652, -4.889), (1.786, -0.3652, -4.889), (1.786, -0.3652, -4.755), (1.786, -0.3652, -4.755), (1.786, -0.3652, -4.62), (1.786, -0.3652, -4.62), (1.786, -0.3652, -4.486), (1.786, -0.3652, -4.486), (1.786, -0.3652, -4.351), (1.786, -0.3652, -4.351), (1.786, -0.3652, -4.216), (1.786, -0.3652, -4.216), (1.786, -0.3652, -4.082), (1.786, -0.3652, -4.082), (1.786, -0.3652, -3.947), (1.786, -0.3652, -3.947), (1.786, -0.3652, -3.812), (1.786, -0.3652, -3.812), (1.786, -0.3652, -3.678), (1.786, -0.3652, -3.678), (1.786, -0.3652, -3.543), (1.786, -0.3652, -3.543), (1.786, -0.3652, -3.409), (1.786, -0.3652, -3.409), (1.786, -0.3652, -3.274), (1.786, -0.3652, -3.274), (1.786, -0.3652, -3.139), (1.786, -0.3652, -3.139), (1.786, -0.3652, -3.005), (1.786, -0.3652, -3.005), (1.786, -0.3652, -2.87), (1.786, -0.3652, -2.87), (1.786, -0.3652, -2.736), (1.786, -0.3652, -2.736), (1.786, -0.3652, -2.601), (1.786, -0.3652, -2.601), (1.786, -0.3652, -2.466), (1.786, -0.3652, -2.466), (1.786, -0.3652, -2.332), (1.786, -0.3652, -2.332), (1.786, -0.3652, -2.197), (1.786, -0.3652, -2.197), (1.786, -0.3652, -2.063), (1.786, -0.3652, -2.063), (1.786, -0.3652, -1.928), (1.786, -0.3652, -1.928), (1.786, -0.3652, -1.793), (1.786, -0.3652, -1.793), (1.786, -0.3652, -1.659), (1.786, -0.3652, -1.659), (1.786, -0.3652, -1.524), (1.786, -0.3652, -1.524), (1.786, -0.3652, -1.389), (1.786, -0.3652, -1.389), (1.786, -0.3652, -1.255), (1.786, -0.3652, -1.255), (1.786, -0.3652, -1.12), (1.786, -0.3652, -1.12), (1.786, -0.3652, -0.9856), (1.786, -0.3652, -0.9856), (1.786, -4.832, -4.889), (1.786, -4.718, -4.889), (1.786, -4.718, -4.755), (1.786, -4.603, -4.755), (1.786, -4.603, -4.62), (1.786, -4.489, -4.62), (1.786, -4.489, -4.486), (1.786, -4.374, -4.486), (1.786, -4.374, -4.351), (1.786, -4.26, -4.351), (1.786, -4.26, -4.216), (1.786, -4.145, -4.216), (1.786, -4.145, -4.082), (1.786, -4.03, -4.082), (1.786, -4.03, -3.947), (1.786, -3.916, -3.947), (1.786, -3.916, -3.812), (1.786, -3.801, -3.812), (1.786, -3.801, -3.678), (1.786, -3.687, -3.678), (1.786, -3.687, -3.543), (1.786, -3.572, -3.543), (1.786, -3.572, -3.409), (1.786, -3.458, -3.409), (1.786, -3.458, -3.274), (1.786, -3.343, -3.274), (1.786, -3.343, -3.139), (1.786, -3.229, -3.139), (1.786, -3.229, -3.005), (1.786, -3.114, -3.005), (1.786, -3.114, -2.87), (1.786, -3.0, -2.87), (1.786, -3.0, -2.736), (1.786, -2.885, -2.736), (1.786, -2.885, -2.601), (1.786, -2.771, -2.601), (1.786, -2.771, -2.466), (1.786, -2.656, -2.466), (1.786, -2.656, -2.332), (1.786, -2.541, -2.332), (1.786, -2.541, -2.197), (1.786, -2.427, -2.197), (1.786, -2.427, -2.063), (1.786, -2.312, -2.063), (1.786, -2.312, -1.928), (1.786, -2.198, -1.928), (1.786, -2.198, -1.793), (1.786, -2.083, -1.793), (1.786, -2.083, -1.659), (1.786, -1.969, -1.659), (1.786, -1.969, -1.524), (1.786, -1.854, -1.524), (1.786, -1.854, -1.389), (1.786, -1.74, -1.389), (1.786, -1.74, -1.255), (1.786, -1.625, -1.255), (1.786, -1.625, -1.12), (1.786, -1.511, -1.12), (1.786, -1.511, -0.9856), (1.786, -1.396, -0.9856), (1.786, -0.3652, -0.851), (1.786, -0.3652, -5.024), (1.786, -1.396, -0.851), (1.786, -4.832, -5.024), (-0.2144, -0.3652, -0.851), (-0.2144, -0.3652, -5.024), (-0.2144, -1.396, -0.851), (-0.2144, -4.832, -5.024), (-0.2144, -0.3652, -1.12), (-0.2144, -0.3652, -1.12), (-0.2144, -0.3652, -1.255), (-0.2144, -0.3652, -1.255), (-0.2144, -0.3652, -1.389), (-0.2144, -0.3652, -1.389), (-0.2144, -0.3652, -1.524), (-0.2144, -0.3652, -1.524), (-0.2144, -0.3652, -1.659), (-0.2144, -0.3652, -1.659), (-0.2144, -0.3652, -1.793), (-0.2144, -0.3652, -1.793), (-0.2144, -0.3652, -1.928), (-0.2144, -0.3652, -1.928), (-0.2144, -0.3652, -2.063), (-0.2144, -0.3652, -2.063), (-0.2144, -0.3652, -2.197), (-0.2144, -0.3652, -2.197), (-0.2144, -0.3652, -2.332), (-0.2144, -0.3652, -2.332), (-0.2144, -0.3652, -2.466), (-0.2144, -0.3652, -2.466), (-0.2144, -0.3652, -2.601), (-0.2144, -0.3652, -2.601), (-0.2144, -0.3652, -2.736), (-0.2144, -0.3652, -2.736), (-0.2144, -0.3652, -2.87), (-0.2144, -0.3652, -2.87), (-0.2144, -0.3652, -3.005), (-0.2144, -0.3652, -3.005), (-0.2144, -0.3652, -3.139), (-0.2144, -0.3652, -3.139), (-0.2144, -0.3652, -3.274), (-0.2144, -0.3652, -3.274), (-0.2144, -0.3652, -3.409), (-0.2144, -0.3652, -3.409), (-0.2144, -0.3652, -3.543), (-0.2144, -0.3652, -3.543), (-0.2144, -0.3652, -3.678), (-0.2144, -0.3652, -3.678), (-0.2144, -0.3652, -3.812), (-0.2144, -0.3652, -3.812), (-0.2144, -0.3652, -3.947), (-0.2144, -0.3652, -3.947), (-0.2144, -0.3652, -4.082), (-0.2144, -0.3652, -4.082), (-0.2144, -0.3652, -4.216), (-0.2144, -0.3652, -4.216), (-0.2144, -0.3652, -4.351), (-0.2144, -0.3652, -4.351), (-0.2144, -0.3652, -4.486), (-0.2144, -0.3652, -4.486), (-0.2144, -0.3652, -4.62), (-0.2144, -0.3652, -4.62), (-0.2144, -0.3652, -4.755), (-0.2144, -0.3652, -4.755), (-0.2144, -0.3652, -4.889), (-0.2144, -0.3652, -4.889), (-0.2144, -4.832, -4.889), (-0.2144, -4.718, -4.889), (-0.2144, -4.718, -4.755), (-0.2144, -4.603, -4.755), (-0.2144, -4.603, -4.62), (-0.2144, -4.489, -4.62), (-0.2144, -4.489, -4.486), (-0.2144, -4.374, -4.486), (-0.2144, -4.374, -4.351), (-0.2144, -4.26, -4.351), (-0.2144, -4.26, -4.216), (-0.2144, -4.145, -4.216), (-0.2144, -4.145, -4.082), (-0.2144, -4.03, -4.082), (-0.2144, -4.03, -3.947), (-0.2144, -3.916, -3.947), (-0.2144, -3.916, -3.812), (-0.2144, -3.801, -3.812), (-0.2144, -3.801, -3.678), (-0.2144, -3.687, -3.678), (-0.2144, -3.687, -3.543), (-0.2144, -3.572, -3.543), (-0.2144, -3.572, -3.409), (-0.2144, -3.458, -3.409), (-0.2144, -3.458, -3.274), (-0.2144, -3.343, -3.274), (-0.2144, -3.343, -3.139), (-0.2144, -3.229, -3.139), (-0.2144, -3.229, -3.005), (-0.2144, -3.114, -3.005), (-0.2144, -3.114, -2.87), (-0.2144, -3.0, -2.87), (-0.2144, -3.0, -2.736), (-0.2144, -2.885, -2.736), (-0.2144, -2.885, -2.601), (-0.2144, -2.771, -2.601), (-0.2144, -2.771, -2.466), (-0.2144, -2.656, -2.466), (-0.2144, -2.656, -2.332), (-0.2144, -2.541, -2.332), (-0.2144, -2.541, -2.197), (-0.2144, -2.427, -2.197), (-0.2144, -2.427, -2.063), (-0.2144, -2.312, -2.063), (-0.2144, -2.312, -1.928), (-0.2144, -2.198, -1.928), (-0.2144, -2.198, -1.793), (-0.2144, -2.083, -1.793), (-0.2144, -2.083, -1.659), (-0.2144, -1.969, -1.659), (-0.2144, -1.969, -1.524), (-0.2144, -1.854, -1.524), (-0.2144, -1.854, -1.389), (-0.2144, -1.74, -1.389), (-0.2144, -1.74, -1.255), (-0.2144, -1.625, -1.255), (-0.2144, -1.625, -1.12), (-0.2144, -1.511, -1.12), (-0.2144, -1.511, -0.9856), (-0.2144, -1.396, -0.9856)], [], [(56, 57, 117, 116), (53, 54, 114, 113), (51, 52, 112, 111), (57, 58, 118, 117), (59, 60, 120, 119), (55, 56, 116, 115), (58, 59, 119, 118), (49, 50, 110, 109), (47, 48, 108, 107), (45, 46, 106, 105), (43, 44, 104, 103), (41, 42, 102, 101), (39, 40, 100, 99), (37, 38, 98, 97), (35, 36, 96, 95), (33, 34, 94, 93), (31, 32, 92, 91), (29, 30, 90, 89), (27, 28, 88, 87), (25, 26, 86, 85), (23, 24, 84, 83), (21, 22, 82, 81), (19, 20, 80, 79), (17, 18, 78, 77), (15, 16, 76, 75), (13, 14, 74, 73), (11, 12, 72, 71), (9, 10, 70, 69), (7, 8, 68, 67), (5, 6, 66, 65), (3, 4, 64, 63), (123, 2, 62, 125), (119, 120, 246, 245), (117, 118, 244, 243), (115, 116, 242, 241), (113, 114, 240, 239), (52, 53, 113, 112), (247, 128, 126, 1), (1, 126, 122, 61), (61, 122, 124, 121), (121, 124, 128, 247), (127, 123, 125, 129), (122, 126, 128, 124), (125, 62, 188, 129), (62, 63, 189, 188), (63, 64, 190, 189), (64, 65, 191, 190), (65, 66, 192, 191), (66, 67, 193, 192), (67, 68, 194, 193), (68, 69, 195, 194), (69, 70, 196, 195), (70, 71, 197, 196), (71, 72, 198, 197), (72, 73, 199, 198), (73, 74, 200, 199), (74, 75, 201, 200), (75, 76, 202, 201), (76, 77, 203, 202), (77, 78, 204, 203), (78, 79, 205, 204), (79, 80, 206, 205), (80, 81, 207, 206), (81, 82, 208, 207), (82, 83, 209, 208), (83, 84, 210, 209), (54, 55, 115, 114), (84, 85, 211, 210), (85, 86, 212, 211), (86, 87, 213, 212), (87, 88, 214, 213), (88, 89, 215, 214), (89, 90, 216, 215), (90, 91, 217, 216), (91, 92, 218, 217), (92, 93, 219, 218), (93, 94, 220, 219), (94, 95, 221, 220), (95, 96, 222, 221), (96, 97, 223, 222), (97, 98, 224, 223), (98, 99, 225, 224), (99, 100, 226, 225), (100, 101, 227, 226), (101, 102, 228, 227), (102, 103, 229, 228), (103, 104, 230, 229), (104, 105, 231, 230), (105, 106, 232, 231), (106, 107, 233, 232), (107, 108, 234, 233), (108, 109, 235, 234), (109, 110, 236, 235), (110, 111, 237, 236), (111, 112, 238, 237), (112, 113, 239, 238), (60, 61, 121, 120), (50, 51, 111, 110), (48, 49, 109, 108), (46, 47, 107, 106), (44, 45, 105, 104), (42, 43, 103, 102), (40, 41, 101, 100), (38, 39, 99, 98), (36, 37, 97, 96), (34, 35, 95, 94), (32, 33, 93, 92), (30, 31, 91, 90), (28, 29, 89, 88), (26, 27, 87, 86), (24, 25, 85, 84), (22, 23, 83, 82), (20, 21, 81, 80), (18, 19, 79, 78), (16, 17, 77, 76), (14, 15, 75, 74), (12, 13, 73, 72), (10, 11, 71, 70), (8, 9, 69, 68), (6, 7, 67, 66), (4, 5, 65, 64), (2, 3, 63, 62), (120, 121, 247, 246), (118, 119, 245, 244), (116, 117, 243, 242), (114, 115, 241, 240), (127, 187, 2, 123), (187, 186, 3, 2), (186, 185, 4, 3), (185, 184, 5, 4), (184, 183, 6, 5), (183, 182, 7, 6), (182, 181, 8, 7), (181, 180, 9, 8), (180, 179, 10, 9), (179, 178, 11, 10), (178, 177, 12, 11), (177, 176, 13, 12), (176, 175, 14, 13), (175, 174, 15, 14), (174, 173, 16, 15), (173, 172, 17, 16), (172, 171, 18, 17), (171, 170, 19, 18), (170, 169, 20, 19), (169, 168, 21, 20), (168, 167, 22, 21), (167, 166, 23, 22), (166, 165, 24, 23), (165, 164, 25, 24), (164, 163, 26, 25), (163, 162, 27, 26), (162, 161, 28, 27), (161, 160, 29, 28), (160, 159, 30, 29), (159, 158, 31, 30), (158, 157, 32, 31), (157, 156, 33, 32), (156, 155, 34, 33), (155, 154, 35, 34), (154, 153, 36, 35), (153, 152, 37, 36), (152, 151, 38, 37), (151, 150, 39, 38), (150, 149, 40, 39), (149, 148, 41, 40), (148, 147, 42, 41), (147, 146, 43, 42), (146, 145, 44, 43), (145, 144, 45, 44), (144, 143, 46, 45), (143, 142, 47, 46), (142, 141, 48, 47), (141, 140, 49, 48), (140, 139, 50, 49), (139, 138, 51, 50), (138, 137, 52, 51), (137, 136, 53, 52), (136, 135, 54, 53), (135, 134, 55, 54), (134, 133, 56, 55), (133, 132, 57, 56), (132, 131, 58, 57), (131, 130, 59, 58), (130, 0, 60, 59), (0, 1, 61, 60), (129, 188, 187, 127), (188, 189, 186, 187), (189, 190, 185, 186), (190, 191, 184, 185), (191, 192, 183, 184), (192, 193, 182, 183), (193, 194, 181, 182), (194, 195, 180, 181), (195, 196, 179, 180), (196, 197, 178, 179), (197, 198, 177, 178), (198, 199, 176, 177), (199, 200, 175, 176), (200, 201, 174, 175), (201, 202, 173, 174), (202, 203, 172, 173), (203, 204, 171, 172), (204, 205, 170, 171), (205, 206, 169, 170), (206, 207, 168, 169), (207, 208, 167, 168), (208, 209, 166, 167), (209, 210, 165, 166), (210, 211, 164, 165), (211, 212, 163, 164), (212, 213, 162, 163), (213, 214, 161, 162), (214, 215, 160, 161), (215, 216, 159, 160), (216, 217, 158, 159), (217, 218, 157, 158), (218, 219, 156, 157), (219, 220, 155, 156), (220, 221, 154, 155), (221, 222, 153, 154), (222, 223, 152, 153), (223, 224, 151, 152), (224, 225, 150, 151), (225, 226, 149, 150), (226, 227, 148, 149), (227, 228, 147, 148), (228, 229, 146, 147), (229, 230, 145, 146), (230, 231, 144, 145), (231, 232, 143, 144), (232, 233, 142, 143), (233, 234, 141, 142), (234, 235, 140, 141), (235, 236, 139, 140), (236, 237, 138, 139), (237, 238, 137, 138), (238, 239, 136, 137), (239, 240, 135, 136), (240, 241, 134, 135), (241, 242, 133, 134), (242, 243, 132, 133), (243, 244, 131, 132), (244, 245, 130, 131), (245, 246, 0, 130), (246, 247, 1, 0)])
me_cube_001.materials.append(mat_material)
me_cube_001.use_remesh_preserve_volume = False
me_cube_001.use_remesh_preserve_attributes = False
me_cube_001.use_mirror_vertex_groups = False
me_cube_001.update()
me_cube_002 = bpy.data.meshes.new('Cube.002')
me_cube_002.from_pydata([(-0.2144, -0.3652, -0.9856), (-0.2144, -0.3652, -0.9856), (1.786, -0.3652, -4.889), (1.786, -0.3652, -4.889), (1.786, -0.3652, -4.755), (1.786, -0.3652, -4.755), (1.786, -0.3652, -4.62), (1.786, -0.3652, -4.62), (1.786, -0.3652, -4.486), (1.786, -0.3652, -4.486), (1.786, -0.3652, -4.351), (1.786, -0.3652, -4.351), (1.786, -0.3652, -4.216), (1.786, -0.3652, -4.216), (1.786, -0.3652, -4.082), (1.786, -0.3652, -4.082), (1.786, -0.3652, -3.947), (1.786, -0.3652, -3.947), (1.786, -0.3652, -3.812), (1.786, -0.3652, -3.812), (1.786, -0.3652, -3.678), (1.786, -0.3652, -3.678), (1.786, -0.3652, -3.543), (1.786, -0.3652, -3.543), (1.786, -0.3652, -3.409), (1.786, -0.3652, -3.409), (1.786, -0.3652, -3.274), (1.786, -0.3652, -3.274), (1.786, -0.3652, -3.139), (1.786, -0.3652, -3.139), (1.786, -0.3652, -3.005), (1.786, -0.3652, -3.005), (1.786, -0.3652, -2.87), (1.786, -0.3652, -2.87), (1.786, -0.3652, -2.736), (1.786, -0.3652, -2.736), (1.786, -0.3652, -2.601), (1.786, -0.3652, -2.601), (1.786, -0.3652, -2.466), (1.786, -0.3652, -2.466), (1.786, -0.3652, -2.332), (1.786, -0.3652, -2.332), (1.786, -0.3652, -2.197), (1.786, -0.3652, -2.197), (1.786, -0.3652, -2.063), (1.786, -0.3652, -2.063), (1.786, -0.3652, -1.928), (1.786, -0.3652, -1.928), (1.786, -0.3652, -1.793), (1.786, -0.3652, -1.793), (1.786, -0.3652, -1.659), (1.786, -0.3652, -1.659), (1.786, -0.3652, -1.524), (1.786, -0.3652, -1.524), (1.786, -0.3652, -1.389), (1.786, -0.3652, -1.389), (1.786, -0.3652, -1.255), (1.786, -0.3652, -1.255), (1.786, -0.3652, -1.12), (1.786, -0.3652, -1.12), (1.786, -0.3652, -0.9856), (1.786, -0.3652, -0.9856), (1.786, -4.832, -4.889), (1.786, -4.718, -4.889), (1.786, -4.718, -4.755), (1.786, -4.603, -4.755), (1.786, -4.603, -4.62), (1.786, -4.489, -4.62), (1.786, -4.489, -4.486), (1.786, -4.374, -4.486), (1.786, -4.374, -4.351), (1.786, -4.26, -4.351), (1.786, -4.26, -4.216), (1.786, -4.145, -4.216), (1.786, -4.145, -4.082), (1.786, -4.03, -4.082), (1.786, -4.03, -3.947), (1.786, -3.916, -3.947), (1.786, -3.916, -3.812), (1.786, -3.801, -3.812), (1.786, -3.801, -3.678), (1.786, -3.687, -3.678), (1.786, -3.687, -3.543), (1.786, -3.572, -3.543), (1.786, -3.572, -3.409), (1.786, -3.458, -3.409), (1.786, -3.458, -3.274), (1.786, -3.343, -3.274), (1.786, -3.343, -3.139), (1.786, -3.229, -3.139), (1.786, -3.229, -3.005), (1.786, -3.114, -3.005), (1.786, -3.114, -2.87), (1.786, -3.0, -2.87), (1.786, -3.0, -2.736), (1.786, -2.885, -2.736), (1.786, -2.885, -2.601), (1.786, -2.771, -2.601), (1.786, -2.771, -2.466), (1.786, -2.656, -2.466), (1.786, -2.656, -2.332), (1.786, -2.541, -2.332), (1.786, -2.541, -2.197), (1.786, -2.427, -2.197), (1.786, -2.427, -2.063), (1.786, -2.312, -2.063), (1.786, -2.312, -1.928), (1.786, -2.198, -1.928), (1.786, -2.198, -1.793), (1.786, -2.083, -1.793), (1.786, -2.083, -1.659), (1.786, -1.969, -1.659), (1.786, -1.969, -1.524), (1.786, -1.854, -1.524), (1.786, -1.854, -1.389), (1.786, -1.74, -1.389), (1.786, -1.74, -1.255), (1.786, -1.625, -1.255), (1.786, -1.625, -1.12), (1.786, -1.511, -1.12), (1.786, -1.511, -0.9856), (1.786, -1.396, -0.9856), (1.786, -0.3652, -0.851), (1.786, -0.3652, -5.024), (1.786, -1.396, -0.851), (1.786, -4.832, -5.024), (-0.2144, -0.3652, -0.851), (-0.2144, -0.3652, -5.024), (-0.2144, -1.396, -0.851), (-0.2144, -4.832, -5.024), (-0.2144, -0.3652, -1.12), (-0.2144, -0.3652, -1.12), (-0.2144, -0.3652, -1.255), (-0.2144, -0.3652, -1.255), (-0.2144, -0.3652, -1.389), (-0.2144, -0.3652, -1.389), (-0.2144, -0.3652, -1.524), (-0.2144, -0.3652, -1.524), (-0.2144, -0.3652, -1.659), (-0.2144, -0.3652, -1.659), (-0.2144, -0.3652, -1.793), (-0.2144, -0.3652, -1.793), (-0.2144, -0.3652, -1.928), (-0.2144, -0.3652, -1.928), (-0.2144, -0.3652, -2.063), (-0.2144, -0.3652, -2.063), (-0.2144, -0.3652, -2.197), (-0.2144, -0.3652, -2.197), (-0.2144, -0.3652, -2.332), (-0.2144, -0.3652, -2.332), (-0.2144, -0.3652, -2.466), (-0.2144, -0.3652, -2.466), (-0.2144, -0.3652, -2.601), (-0.2144, -0.3652, -2.601), (-0.2144, -0.3652, -2.736), (-0.2144, -0.3652, -2.736), (-0.2144, -0.3652, -2.87), (-0.2144, -0.3652, -2.87), (-0.2144, -0.3652, -3.005), (-0.2144, -0.3652, -3.005), (-0.2144, -0.3652, -3.139), (-0.2144, -0.3652, -3.139), (-0.2144, -0.3652, -3.274), (-0.2144, -0.3652, -3.274), (-0.2144, -0.3652, -3.409), (-0.2144, -0.3652, -3.409), (-0.2144, -0.3652, -3.543), (-0.2144, -0.3652, -3.543), (-0.2144, -0.3652, -3.678), (-0.2144, -0.3652, -3.678), (-0.2144, -0.3652, -3.812), (-0.2144, -0.3652, -3.812), (-0.2144, -0.3652, -3.947), (-0.2144, -0.3652, -3.947), (-0.2144, -0.3652, -4.082), (-0.2144, -0.3652, -4.082), (-0.2144, -0.3652, -4.216), (-0.2144, -0.3652, -4.216), (-0.2144, -0.3652, -4.351), (-0.2144, -0.3652, -4.351), (-0.2144, -0.3652, -4.486), (-0.2144, -0.3652, -4.486), (-0.2144, -0.3652, -4.62), (-0.2144, -0.3652, -4.62), (-0.2144, -0.3652, -4.755), (-0.2144, -0.3652, -4.755), (-0.2144, -0.3652, -4.889), (-0.2144, -0.3652, -4.889), (-0.2144, -4.832, -4.889), (-0.2144, -4.718, -4.889), (-0.2144, -4.718, -4.755), (-0.2144, -4.603, -4.755), (-0.2144, -4.603, -4.62), (-0.2144, -4.489, -4.62), (-0.2144, -4.489, -4.486), (-0.2144, -4.374, -4.486), (-0.2144, -4.374, -4.351), (-0.2144, -4.26, -4.351), (-0.2144, -4.26, -4.216), (-0.2144, -4.145, -4.216), (-0.2144, -4.145, -4.082), (-0.2144, -4.03, -4.082), (-0.2144, -4.03, -3.947), (-0.2144, -3.916, -3.947), (-0.2144, -3.916, -3.812), (-0.2144, -3.801, -3.812), (-0.2144, -3.801, -3.678), (-0.2144, -3.687, -3.678), (-0.2144, -3.687, -3.543), (-0.2144, -3.572, -3.543), (-0.2144, -3.572, -3.409), (-0.2144, -3.458, -3.409), (-0.2144, -3.458, -3.274), (-0.2144, -3.343, -3.274), (-0.2144, -3.343, -3.139), (-0.2144, -3.229, -3.139), (-0.2144, -3.229, -3.005), (-0.2144, -3.114, -3.005), (-0.2144, -3.114, -2.87), (-0.2144, -3.0, -2.87), (-0.2144, -3.0, -2.736), (-0.2144, -2.885, -2.736), (-0.2144, -2.885, -2.601), (-0.2144, -2.771, -2.601), (-0.2144, -2.771, -2.466), (-0.2144, -2.656, -2.466), (-0.2144, -2.656, -2.332), (-0.2144, -2.541, -2.332), (-0.2144, -2.541, -2.197), (-0.2144, -2.427, -2.197), (-0.2144, -2.427, -2.063), (-0.2144, -2.312, -2.063), (-0.2144, -2.312, -1.928), (-0.2144, -2.198, -1.928), (-0.2144, -2.198, -1.793), (-0.2144, -2.083, -1.793), (-0.2144, -2.083, -1.659), (-0.2144, -1.969, -1.659), (-0.2144, -1.969, -1.524), (-0.2144, -1.854, -1.524), (-0.2144, -1.854, -1.389), (-0.2144, -1.74, -1.389), (-0.2144, -1.74, -1.255), (-0.2144, -1.625, -1.255), (-0.2144, -1.625, -1.12), (-0.2144, -1.511, -1.12), (-0.2144, -1.511, -0.9856), (-0.2144, -1.396, -0.9856)], [], [(56, 57, 117, 116), (53, 54, 114, 113), (51, 52, 112, 111), (57, 58, 118, 117), (59, 60, 120, 119), (55, 56, 116, 115), (58, 59, 119, 118), (49, 50, 110, 109), (47, 48, 108, 107), (45, 46, 106, 105), (43, 44, 104, 103), (41, 42, 102, 101), (39, 40, 100, 99), (37, 38, 98, 97), (35, 36, 96, 95), (33, 34, 94, 93), (31, 32, 92, 91), (29, 30, 90, 89), (27, 28, 88, 87), (25, 26, 86, 85), (23, 24, 84, 83), (21, 22, 82, 81), (19, 20, 80, 79), (17, 18, 78, 77), (15, 16, 76, 75), (13, 14, 74, 73), (11, 12, 72, 71), (9, 10, 70, 69), (7, 8, 68, 67), (5, 6, 66, 65), (3, 4, 64, 63), (123, 2, 62, 125), (119, 120, 246, 245), (117, 118, 244, 243), (115, 116, 242, 241), (113, 114, 240, 239), (52, 53, 113, 112), (247, 128, 126, 1), (1, 126, 122, 61), (61, 122, 124, 121), (121, 124, 128, 247), (127, 123, 125, 129), (122, 126, 128, 124), (125, 62, 188, 129), (62, 63, 189, 188), (63, 64, 190, 189), (64, 65, 191, 190), (65, 66, 192, 191), (66, 67, 193, 192), (67, 68, 194, 193), (68, 69, 195, 194), (69, 70, 196, 195), (70, 71, 197, 196), (71, 72, 198, 197), (72, 73, 199, 198), (73, 74, 200, 199), (74, 75, 201, 200), (75, 76, 202, 201), (76, 77, 203, 202), (77, 78, 204, 203), (78, 79, 205, 204), (79, 80, 206, 205), (80, 81, 207, 206), (81, 82, 208, 207), (82, 83, 209, 208), (83, 84, 210, 209), (54, 55, 115, 114), (84, 85, 211, 210), (85, 86, 212, 211), (86, 87, 213, 212), (87, 88, 214, 213), (88, 89, 215, 214), (89, 90, 216, 215), (90, 91, 217, 216), (91, 92, 218, 217), (92, 93, 219, 218), (93, 94, 220, 219), (94, 95, 221, 220), (95, 96, 222, 221), (96, 97, 223, 222), (97, 98, 224, 223), (98, 99, 225, 224), (99, 100, 226, 225), (100, 101, 227, 226), (101, 102, 228, 227), (102, 103, 229, 228), (103, 104, 230, 229), (104, 105, 231, 230), (105, 106, 232, 231), (106, 107, 233, 232), (107, 108, 234, 233), (108, 109, 235, 234), (109, 110, 236, 235), (110, 111, 237, 236), (111, 112, 238, 237), (112, 113, 239, 238), (60, 61, 121, 120), (50, 51, 111, 110), (48, 49, 109, 108), (46, 47, 107, 106), (44, 45, 105, 104), (42, 43, 103, 102), (40, 41, 101, 100), (38, 39, 99, 98), (36, 37, 97, 96), (34, 35, 95, 94), (32, 33, 93, 92), (30, 31, 91, 90), (28, 29, 89, 88), (26, 27, 87, 86), (24, 25, 85, 84), (22, 23, 83, 82), (20, 21, 81, 80), (18, 19, 79, 78), (16, 17, 77, 76), (14, 15, 75, 74), (12, 13, 73, 72), (10, 11, 71, 70), (8, 9, 69, 68), (6, 7, 67, 66), (4, 5, 65, 64), (2, 3, 63, 62), (120, 121, 247, 246), (118, 119, 245, 244), (116, 117, 243, 242), (114, 115, 241, 240), (127, 187, 2, 123), (187, 186, 3, 2), (186, 185, 4, 3), (185, 184, 5, 4), (184, 183, 6, 5), (183, 182, 7, 6), (182, 181, 8, 7), (181, 180, 9, 8), (180, 179, 10, 9), (179, 178, 11, 10), (178, 177, 12, 11), (177, 176, 13, 12), (176, 175, 14, 13), (175, 174, 15, 14), (174, 173, 16, 15), (173, 172, 17, 16), (172, 171, 18, 17), (171, 170, 19, 18), (170, 169, 20, 19), (169, 168, 21, 20), (168, 167, 22, 21), (167, 166, 23, 22), (166, 165, 24, 23), (165, 164, 25, 24), (164, 163, 26, 25), (163, 162, 27, 26), (162, 161, 28, 27), (161, 160, 29, 28), (160, 159, 30, 29), (159, 158, 31, 30), (158, 157, 32, 31), (157, 156, 33, 32), (156, 155, 34, 33), (155, 154, 35, 34), (154, 153, 36, 35), (153, 152, 37, 36), (152, 151, 38, 37), (151, 150, 39, 38), (150, 149, 40, 39), (149, 148, 41, 40), (148, 147, 42, 41), (147, 146, 43, 42), (146, 145, 44, 43), (145, 144, 45, 44), (144, 143, 46, 45), (143, 142, 47, 46), (142, 141, 48, 47), (141, 140, 49, 48), (140, 139, 50, 49), (139, 138, 51, 50), (138, 137, 52, 51), (137, 136, 53, 52), (136, 135, 54, 53), (135, 134, 55, 54), (134, 133, 56, 55), (133, 132, 57, 56), (132, 131, 58, 57), (131, 130, 59, 58), (130, 0, 60, 59), (0, 1, 61, 60), (129, 188, 187, 127), (188, 189, 186, 187), (189, 190, 185, 186), (190, 191, 184, 185), (191, 192, 183, 184), (192, 193, 182, 183), (193, 194, 181, 182), (194, 195, 180, 181), (195, 196, 179, 180), (196, 197, 178, 179), (197, 198, 177, 178), (198, 199, 176, 177), (199, 200, 175, 176), (200, 201, 174, 175), (201, 202, 173, 174), (202, 203, 172, 173), (203, 204, 171, 172), (204, 205, 170, 171), (205, 206, 169, 170), (206, 207, 168, 169), (207, 208, 167, 168), (208, 209, 166, 167), (209, 210, 165, 166), (210, 211, 164, 165), (211, 212, 163, 164), (212, 213, 162, 163), (213, 214, 161, 162), (214, 215, 160, 161), (215, 216, 159, 160), (216, 217, 158, 159), (217, 218, 157, 158), (218, 219, 156, 157), (219, 220, 155, 156), (220, 221, 154, 155), (221, 222, 153, 154), (222, 223, 152, 153), (223, 224, 151, 152), (224, 225, 150, 151), (225, 226, 149, 150), (226, 227, 148, 149), (227, 228, 147, 148), (228, 229, 146, 147), (229, 230, 145, 146), (230, 231, 144, 145), (231, 232, 143, 144), (232, 233, 142, 143), (233, 234, 141, 142), (234, 235, 140, 141), (235, 236, 139, 140), (236, 237, 138, 139), (237, 238, 137, 138), (238, 239, 136, 137), (239, 240, 135, 136), (240, 241, 134, 135), (241, 242, 133, 134), (242, 243, 132, 133), (243, 244, 131, 132), (244, 245, 130, 131), (245, 246, 0, 130), (246, 247, 1, 0)])
me_cube_002.materials.append(mat_material_003)
me_cube_002.use_remesh_preserve_volume = False
me_cube_002.use_remesh_preserve_attributes = False
me_cube_002.use_mirror_vertex_groups = False
me_cube_002.update()

# ---- objects
ob_lamp = bpy.data.objects.new('Lamp', light_lamp)
ob_camera = bpy.data.objects.new('Camera', cam_camera)
ob_cube = bpy.data.objects.new('Cube', me_cube)
ob_cube_001 = bpy.data.objects.new('Cube.001', me_cube_003)
ob_cube_002 = bpy.data.objects.new('Cube.002', me_cube_001)
ob_cube_003 = bpy.data.objects.new('Cube.003', me_cube_002)

# ---- transforms, parenting, visibility, modifiers, constraints
ob_lamp.location = (4.076, 1.005, 5.904)
ob_lamp.rotation_euler = (0.6503, 0.05522, 1.866)
ob_lamp.lock_rotations_4d = False
ob_lamp.empty_display_type = 'ARROWS'
ob_lamp.color = (0.0, 0.0, 0.0, 0.0)
ob_lamp.lineart.crease_threshold = 0.0
ob_camera.location = (7.481, -6.508, 5.344)
ob_camera.rotation_euler = (1.109, 0.0, 0.8149)
ob_camera.lock_rotations_4d = False
ob_camera.empty_display_type = 'ARROWS'
ob_camera.color = (0.0, 0.0, 0.0, 0.0)
ob_camera.display_type = 'WIRE'
ob_camera.lineart.crease_threshold = 0.0
ob_cube.location = (0.0, 0.0, 0.0)
ob_cube.lock_rotations_4d = False
ob_cube.empty_display_type = 'ARROWS'
ob_cube.lineart.crease_threshold = 0.0
_m = ob_cube.modifiers.new('Mirror', 'MIRROR')
_m.use_axis = (True, True, False)
_m.use_clip = True
ob_cube_001.location = (0.0, 0.0, 0.0)
ob_cube_001.lock_rotations_4d = False
ob_cube_001.empty_display_type = 'ARROWS'
ob_cube_001.lineart.crease_threshold = 0.0
_m = ob_cube_001.modifiers.new('Mirror', 'MIRROR')
ob_cube_002.location = (-0.75, -0.661, 0.05274)
ob_cube_002.lock_rotations_4d = False
ob_cube_002.empty_display_type = 'ARROWS'
ob_cube_002.lineart.crease_threshold = 0.0
_m = ob_cube_002.modifiers.new('Mirror', 'MIRROR')
_m.use_axis = (False, False, False)
ob_cube_003.location = (1.091, -0.6354, 0.05274)
ob_cube_003.rotation_euler = (0.0, -0.0, 1.571)
ob_cube_003.lock_rotations_4d = False
ob_cube_003.empty_display_type = 'ARROWS'
ob_cube_003.lineart.crease_threshold = 0.0
_m = ob_cube_003.modifiers.new('Mirror', 'MIRROR')
_m.use_axis = (False, False, False)

# ---- collection membership
col_collection_1.objects.link(ob_lamp)
col_collection_1.objects.link(ob_camera)
col_collection_1.objects.link(ob_cube)
col_collection_1.objects.link(ob_cube_001)
col_collection_1.objects.link(ob_cube_002)
col_collection_1.objects.link(ob_cube_003)

# ---- scene / render settings (as saved in the file)
scene.camera = ob_camera
scene.frame_start = 1; scene.frame_end = 250; scene.frame_set(1)
scene.render.engine = 'BLENDER_EEVEE_NEXT'
scene.render.resolution_percentage = 50
scene.render.dither_intensity = 0.0
scene.cycles.use_denoising = False
scene.cycles.samples = 128
scene.cycles.sampling_pattern = 'TABULATED_SOBOL'
scene.cycles.light_sampling_threshold = 0.0
scene.cycles.use_adaptive_sampling = False
scene.cycles.use_light_tree = False
scene.cycles.blur_glossy = 0.0
scene.cycles.sample_clamp_indirect = 0.0
scene.view_settings.view_transform = 'Standard'
bpy.context.view_layer.update()
